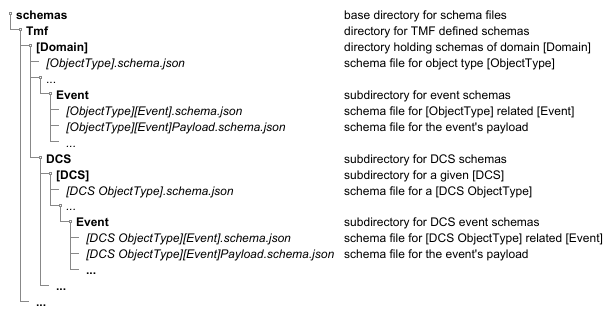

The diagram above was rendered by PlantUML. Its source (embedded in the PNG):
@startsalt
{
{T
 +<b>schemas</b>                                           | base directory for schema files
 ++<b>Tmf</b>                                              | directory for TMF defined schemas 
 +++<b>[Domain]</b>                                        | directory holding schemas of domain [Domain]
 ++++<i>[ObjectType].schema.json</i>                       | schema file for object type [ObjectType]
 ++++...
 +++++<b>Event</b>                                         | subdirectory for event schemas
 ++++++<i>[ObjectType][Event].schema.json</i>              | schema file for [ObjectType] related [Event] 
 ++++++<i>[ObjectType][Event]Payload.schema.json</i>       | schema file for the event's payload
 ++++++<i>...</i>
 ++++<b>DCS</b>                                            | subdirectory for DCS schemas
 +++++<b>[DCS]</b>                                         | subdirectory for a given [DCS]
 ++++++<i>[DCS ObjectType].schema.json</i>                 | schema file for a [DCS ObjectType]
 ++++++<i>...</i>
 +++++++<b>Event</b>                                       | subdirectory for DCS event schemas
 ++++++++<i>[DCS ObjectType][Event].schema.json</i>        | schema file for [DCS ObjectType] related [Event]
 ++++++++<i>[DCS ObjectType][Event]Payload.schema.json</i> | schema file for the event's payload
 ++++++++<b>...</b>
 +++++<b>...</b>
 +++<b>...</b>
}
}
@endsalt